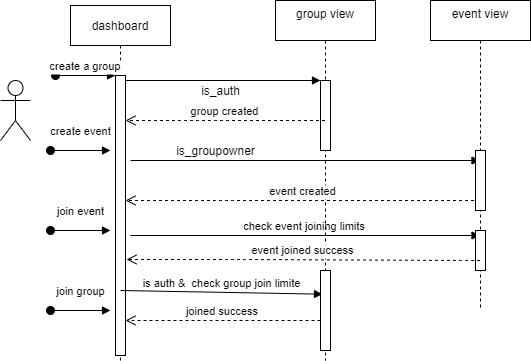

The diagram above was exported from draw.io. Its source (the exported page's mxGraphModel, read from the mxfile embedded in the PNG):
<mxGraphModel dx="782" dy="388" grid="1" gridSize="10" guides="1" tooltips="1" connect="1" arrows="1" fold="1" page="1" pageScale="1" pageWidth="850" pageHeight="1100" math="0" shadow="0">
  <root>
    <mxCell id="0" />
    <mxCell id="1" parent="0" />
    <mxCell id="3nuBFxr9cyL0pnOWT2aG-1" value="dashboard" style="shape=umlLifeline;perimeter=lifelinePerimeter;container=1;collapsible=0;recursiveResize=0;rounded=0;shadow=0;strokeWidth=1;" parent="1" vertex="1">
      <mxGeometry x="120" y="85" width="100" height="355" as="geometry" />
    </mxCell>
    <mxCell id="3nuBFxr9cyL0pnOWT2aG-2" value="" style="points=[];perimeter=orthogonalPerimeter;rounded=0;shadow=0;strokeWidth=1;" parent="3nuBFxr9cyL0pnOWT2aG-1" vertex="1">
      <mxGeometry x="45" y="70" width="10" height="280" as="geometry" />
    </mxCell>
    <mxCell id="3nuBFxr9cyL0pnOWT2aG-3" value="create a group" style="verticalAlign=bottom;startArrow=oval;endArrow=block;startSize=8;shadow=0;strokeWidth=1;" parent="3nuBFxr9cyL0pnOWT2aG-1" target="3nuBFxr9cyL0pnOWT2aG-2" edge="1">
      <mxGeometry relative="1" as="geometry">
        <mxPoint x="-15" y="70" as="sourcePoint" />
      </mxGeometry>
    </mxCell>
    <mxCell id="_FmOUY8TtzgwAs5huXjp-16" value="check event joining limits&amp;nbsp;" style="html=1;verticalAlign=bottom;endArrow=block;" edge="1" parent="3nuBFxr9cyL0pnOWT2aG-1" target="_FmOUY8TtzgwAs5huXjp-11">
      <mxGeometry width="80" relative="1" as="geometry">
        <mxPoint x="60" y="230" as="sourcePoint" />
        <mxPoint x="140" y="230" as="targetPoint" />
      </mxGeometry>
    </mxCell>
    <mxCell id="_FmOUY8TtzgwAs5huXjp-20" value="is auth &amp;amp;&amp;nbsp; check group join limite" style="html=1;verticalAlign=bottom;endArrow=block;entryX=0.2;entryY=0.296;entryDx=0;entryDy=0;entryPerimeter=0;" edge="1" parent="3nuBFxr9cyL0pnOWT2aG-1" target="_FmOUY8TtzgwAs5huXjp-18">
      <mxGeometry width="80" relative="1" as="geometry">
        <mxPoint x="50" y="285" as="sourcePoint" />
        <mxPoint x="130" y="285" as="targetPoint" />
      </mxGeometry>
    </mxCell>
    <mxCell id="3nuBFxr9cyL0pnOWT2aG-5" value="group view&#10;" style="shape=umlLifeline;perimeter=lifelinePerimeter;container=1;collapsible=0;recursiveResize=0;rounded=0;shadow=0;strokeWidth=1;" parent="1" vertex="1">
      <mxGeometry x="325" y="80" width="100" height="360" as="geometry" />
    </mxCell>
    <mxCell id="3nuBFxr9cyL0pnOWT2aG-6" value="" style="points=[];perimeter=orthogonalPerimeter;rounded=0;shadow=0;strokeWidth=1;" parent="3nuBFxr9cyL0pnOWT2aG-5" vertex="1">
      <mxGeometry x="45" y="80" width="10" height="70" as="geometry" />
    </mxCell>
    <mxCell id="_FmOUY8TtzgwAs5huXjp-18" value="" style="html=1;points=[];perimeter=orthogonalPerimeter;" vertex="1" parent="3nuBFxr9cyL0pnOWT2aG-5">
      <mxGeometry x="45" y="270" width="10" height="80" as="geometry" />
    </mxCell>
    <mxCell id="3nuBFxr9cyL0pnOWT2aG-7" value="group created" style="verticalAlign=bottom;endArrow=open;dashed=1;endSize=8;shadow=0;strokeWidth=1;" parent="1" source="3nuBFxr9cyL0pnOWT2aG-5" target="3nuBFxr9cyL0pnOWT2aG-2" edge="1">
      <mxGeometry relative="1" as="geometry">
        <mxPoint x="275" y="236" as="targetPoint" />
        <Array as="points">
          <mxPoint x="270" y="200" />
          <mxPoint x="240" y="200" />
        </Array>
      </mxGeometry>
    </mxCell>
    <mxCell id="3nuBFxr9cyL0pnOWT2aG-8" value="" style="verticalAlign=bottom;endArrow=block;entryX=0;entryY=0;shadow=0;strokeWidth=1;" parent="1" source="3nuBFxr9cyL0pnOWT2aG-2" target="3nuBFxr9cyL0pnOWT2aG-6" edge="1">
      <mxGeometry relative="1" as="geometry">
        <mxPoint x="275" y="160" as="sourcePoint" />
      </mxGeometry>
    </mxCell>
    <mxCell id="_FmOUY8TtzgwAs5huXjp-1" value="" style="shape=umlActor;verticalLabelPosition=bottom;verticalAlign=top;html=1;outlineConnect=0;" vertex="1" parent="1">
      <mxGeometry x="50" y="160" width="30" height="60" as="geometry" />
    </mxCell>
    <mxCell id="_FmOUY8TtzgwAs5huXjp-2" value="is_auth" style="text;html=1;align=center;verticalAlign=middle;resizable=0;points=[];autosize=1;" vertex="1" parent="1">
      <mxGeometry x="245" y="160" width="50" height="20" as="geometry" />
    </mxCell>
    <mxCell id="_FmOUY8TtzgwAs5huXjp-6" value="create event" style="html=1;verticalAlign=bottom;startArrow=oval;startFill=1;endArrow=block;startSize=8;" edge="1" parent="1">
      <mxGeometry y="10" width="60" relative="1" as="geometry">
        <mxPoint x="100" y="230" as="sourcePoint" />
        <mxPoint x="160" y="230" as="targetPoint" />
        <mxPoint as="offset" />
      </mxGeometry>
    </mxCell>
    <mxCell id="_FmOUY8TtzgwAs5huXjp-8" value="" style="verticalAlign=bottom;endArrow=block;shadow=0;strokeWidth=1;" edge="1" parent="1" target="_FmOUY8TtzgwAs5huXjp-11">
      <mxGeometry relative="1" as="geometry">
        <mxPoint x="180" y="240.0000000000001" as="sourcePoint" />
        <mxPoint x="350" y="240.0000000000001" as="targetPoint" />
      </mxGeometry>
    </mxCell>
    <mxCell id="_FmOUY8TtzgwAs5huXjp-9" value="is_groupowner&lt;br&gt;" style="text;html=1;align=center;verticalAlign=middle;resizable=0;points=[];autosize=1;" vertex="1" parent="1">
      <mxGeometry x="220" y="220" width="90" height="20" as="geometry" />
    </mxCell>
    <mxCell id="_FmOUY8TtzgwAs5huXjp-10" value="event created" style="verticalAlign=bottom;endArrow=open;dashed=1;endSize=8;shadow=0;strokeWidth=1;" edge="1" parent="1" source="_FmOUY8TtzgwAs5huXjp-11">
      <mxGeometry relative="1" as="geometry">
        <mxPoint x="175" y="280" as="targetPoint" />
        <mxPoint x="325" y="280" as="sourcePoint" />
        <Array as="points">
          <mxPoint x="275" y="280" />
        </Array>
      </mxGeometry>
    </mxCell>
    <mxCell id="_FmOUY8TtzgwAs5huXjp-11" value="event view&#10;" style="shape=umlLifeline;perimeter=lifelinePerimeter;container=1;collapsible=0;recursiveResize=0;rounded=0;shadow=0;strokeWidth=1;" vertex="1" parent="1">
      <mxGeometry x="480" y="80" width="100" height="310" as="geometry" />
    </mxCell>
    <mxCell id="_FmOUY8TtzgwAs5huXjp-12" value="" style="points=[];perimeter=orthogonalPerimeter;rounded=0;shadow=0;strokeWidth=1;" vertex="1" parent="_FmOUY8TtzgwAs5huXjp-11">
      <mxGeometry x="45" y="150" width="10" height="60" as="geometry" />
    </mxCell>
    <mxCell id="_FmOUY8TtzgwAs5huXjp-15" value="" style="html=1;points=[];perimeter=orthogonalPerimeter;" vertex="1" parent="_FmOUY8TtzgwAs5huXjp-11">
      <mxGeometry x="45" y="230" width="10" height="40" as="geometry" />
    </mxCell>
    <mxCell id="_FmOUY8TtzgwAs5huXjp-14" value="join event" style="html=1;verticalAlign=bottom;startArrow=oval;startFill=1;endArrow=block;startSize=8;" edge="1" parent="1">
      <mxGeometry y="10" width="60" relative="1" as="geometry">
        <mxPoint x="100" y="310" as="sourcePoint" />
        <mxPoint x="160" y="310" as="targetPoint" />
        <mxPoint as="offset" />
      </mxGeometry>
    </mxCell>
    <mxCell id="_FmOUY8TtzgwAs5huXjp-17" value="event joined success" style="verticalAlign=bottom;endArrow=open;dashed=1;endSize=8;shadow=0;strokeWidth=1;" edge="1" parent="1" source="_FmOUY8TtzgwAs5huXjp-11">
      <mxGeometry relative="1" as="geometry">
        <mxPoint x="176" y="339" as="targetPoint" />
        <mxPoint x="539.5" y="290" as="sourcePoint" />
        <Array as="points">
          <mxPoint x="520" y="340" />
          <mxPoint x="285" y="339" />
        </Array>
      </mxGeometry>
    </mxCell>
    <mxCell id="_FmOUY8TtzgwAs5huXjp-19" value="join group" style="html=1;verticalAlign=bottom;startArrow=oval;startFill=1;endArrow=block;startSize=8;" edge="1" parent="1">
      <mxGeometry y="10" width="60" relative="1" as="geometry">
        <mxPoint x="100" y="390" as="sourcePoint" />
        <mxPoint x="160" y="390" as="targetPoint" />
        <mxPoint as="offset" />
      </mxGeometry>
    </mxCell>
    <mxCell id="_FmOUY8TtzgwAs5huXjp-22" value="joined success" style="verticalAlign=bottom;endArrow=open;dashed=1;endSize=8;shadow=0;strokeWidth=1;" edge="1" parent="1" target="3nuBFxr9cyL0pnOWT2aG-2">
      <mxGeometry relative="1" as="geometry">
        <mxPoint x="185" y="400" as="targetPoint" />
        <mxPoint x="370" y="400" as="sourcePoint" />
        <Array as="points">
          <mxPoint x="250" y="400" />
        </Array>
      </mxGeometry>
    </mxCell>
  </root>
</mxGraphModel>